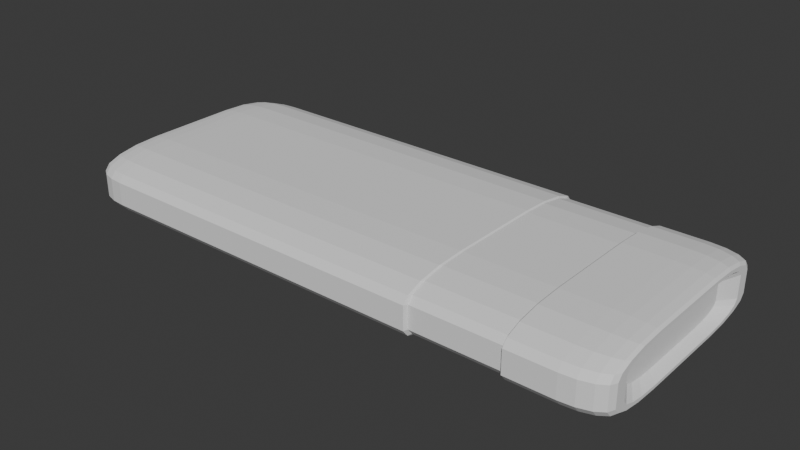 # Source: BathroomTowel.blend  (saved by Blender 4.0.36; exported with 4.5.12 LTS)
import bpy
from mathutils import Matrix  # noqa: F401  (used for matrix-valued properties, if any)

bpy.ops.wm.read_factory_settings(use_empty=True)
scene = bpy.context.scene
scene.name = 'Scene'

# ---- collections
col_collection = bpy.data.collections.new('Collection'); scene.collection.children.link(col_collection)

# ---- world
world_world = bpy.data.worlds.new('World'); scene.world = world_world
world_world.use_nodes = True; world_world.node_tree.nodes.clear()
_N = world_world.node_tree.nodes; _L = world_world.node_tree.links
n0 = _N.new('ShaderNodeOutputWorld'); n0.name = 'World Output'; n0.location = (300, 300)
n1 = _N.new('ShaderNodeBackground'); n1.name = 'Background'; n1.location = (10, 300)
n1.inputs[0].default_value = (0.05088, 0.05088, 0.05088, 1.0)
_L.new(n1.outputs[0], n0.inputs[0])
n0.is_active_output = True
world_world.color = (0.05088, 0.05088, 0.05088)
world_world.use_sun_shadow = False
world_world.sun_shadow_jitter_overblur = 0.0

# ---- meshes
me_cube_001 = bpy.data.meshes.new('Cube.001')
me_cube_001.from_pydata([(-1.0, -0.3798, -0.8269), (-1.0, -0.8269, -0.3798), (-1.0, -0.5601, -0.7911), (-1.0, -0.6986, -0.6986), (-1.0, -0.7911, -0.5601), (-1.0, -0.8269, 0.3798), (-1.0, -0.3798, 0.8269), (-1.0, -0.7911, 0.5601), (-1.0, -0.6986, 0.6986), (-1.0, -0.5601, 0.7911), (-1.0, 0.8269, -0.3798), (-1.0, 0.3798, -0.8269), (-1.0, 0.7911, -0.5601), (-1.0, 0.6986, -0.6986), (-1.0, 0.5601, -0.7911), (-1.0, 0.3798, 0.8269), (-1.0, 0.8269, 0.3798), (-1.0, 0.5601, 0.7911), (-1.0, 0.6986, 0.6986), (-1.0, 0.7911, 0.5601), (1.0, -0.7628, -0.3735), (1.0, -0.3735, -0.7628), (1.0, -0.7307, -0.5351), (1.0, -0.6524, -0.6524), (1.0, -0.5351, -0.7307), (1.0, -0.3735, 0.7628), (1.0, -0.7628, 0.3735), (1.0, -0.5351, 0.7307), (1.0, -0.6524, 0.6524), (1.0, -0.7307, 0.5351), (1.0, 0.3735, -0.7628), (1.0, 0.7628, -0.3735), (1.0, 0.5351, -0.7307), (1.0, 0.6524, -0.6524), (1.0, 0.7307, -0.5351), (1.0, 0.7628, 0.3735), (1.0, 0.3735, 0.7628), (1.0, 0.7307, 0.5351), (1.0, 0.6524, 0.6524), (1.0, 0.5351, 0.7307), (0.964, 0.425, -0.5803), (0.964, 0.2966, -0.6058), (0.964, 0.5181, -0.5181), (0.964, 0.5803, -0.425), (0.964, 0.6058, -0.2966), (0.964, 0.2966, 0.6058), (0.964, 0.425, 0.5803), (0.964, 0.5181, 0.5181), (0.964, 0.5803, 0.425), (0.964, 0.6058, 0.2966), (0.964, -0.2966, -0.6058), (0.964, -0.425, -0.5803), (0.964, -0.5181, -0.5181), (0.964, -0.5803, -0.425), (0.964, -0.6058, -0.2966), (0.964, -0.425, 0.5803), (0.964, -0.2966, 0.6058), (0.964, -0.5181, 0.5181), (0.964, -0.5803, 0.425), (0.964, -0.6058, 0.2966), (-0.9469, 0.3182, -0.6928), (-0.9469, 0.4693, -0.6628), (-0.9469, 0.5853, -0.5853), (-0.9469, 0.6628, -0.4693), (-0.9469, 0.6928, -0.3182), (-0.9469, 0.4693, 0.6628), (-0.9469, 0.3182, 0.6928), (-0.9469, 0.5853, 0.5853), (-0.9469, 0.6628, 0.4693), (-0.9469, 0.6928, 0.3182), (-0.9469, -0.4693, -0.6628), (-0.9469, -0.3182, -0.6928), (-0.9469, -0.5853, -0.5853), (-0.9469, -0.6628, -0.4693), (-0.9469, -0.6928, -0.3182), (-0.9469, -0.3182, 0.6928), (-0.9469, -0.4693, 0.6628), (-0.9469, -0.5853, 0.5853), (-0.9469, -0.6628, 0.4693), (-0.9469, -0.6928, 0.3182), (0.6949, 0.3968, -1.0), (0.6949, 0.6276, -0.9541), (0.6949, 0.8233, -0.8233), (0.6949, 0.9541, -0.6276), (0.6949, 1.0, -0.3968), (0.6949, 0.3968, 1.0), (0.6949, 0.6276, 0.9541), (0.6949, 0.8233, 0.8233), (0.6949, 0.9541, 0.6276), (0.6949, 1.0, 0.3968), (0.6949, -0.3968, -1.0), (0.6949, -0.6276, -0.9541), (0.6949, -0.8233, -0.8233), (0.6949, -0.9541, -0.6276), (0.6949, -1.0, -0.3968), (0.6949, -0.3968, 1.0), (0.6949, -0.6276, 0.9541), (0.6949, -0.8233, 0.8233), (0.6949, -0.9541, 0.6276), (0.6949, -1.0, 0.3968), (0.3666, 0.3968, -1.0), (0.3666, 0.6276, 0.9541), (0.3666, 0.8233, 0.8233), (0.3666, 0.9541, 0.6276), (0.3666, 1.0, 0.3968), (0.3666, -0.6276, -0.9541), (0.3666, -0.8233, -0.8233), (0.3666, -0.9541, -0.6276), (0.3666, -1.0, -0.3968), (0.3666, -0.3968, 1.0), (0.3666, 0.6276, -0.9541), (0.3666, 0.8233, -0.8233), (0.3666, 0.9541, -0.6276), (0.3666, 1.0, -0.3968), (0.3666, 0.3968, 1.0), (0.3666, -0.3968, -1.0), (0.3666, -0.6276, 0.9541), (0.3666, -0.8233, 0.8233), (0.3666, -0.9541, 0.6276), (0.3666, -1.0, 0.3968), (0.3666, 0.6276, -0.9541), (0.6949, 0.6276, -0.9541), (0.3666, 0.8233, -0.8233), (0.6949, 0.8233, -0.8233), (0.3666, 0.9541, -0.6276), (0.6949, 0.9541, -0.6276), (0.3666, 1.0, -0.3968), (0.6949, 1.0, -0.3968), (0.3666, 0.3968, 1.0), (0.6949, 0.3968, 1.0), (0.3666, -0.3968, -1.0), (0.6949, -0.3968, -1.0), (0.3666, -0.6276, 0.9541), (0.6949, -0.6276, 0.9541), (0.3666, -0.8233, 0.8233), (0.6949, -0.8233, 0.8233), (0.3666, -0.9541, 0.6276), (0.6949, -0.9541, 0.6276), (0.3666, -1.0, 0.3968), (0.6949, -1.0, 0.3968), (0.6949, 0.3968, -1.0), (0.6949, -0.3968, 1.0), (0.6949, -0.9541, -0.6276), (0.6949, -1.0, -0.3968), (0.6949, -0.8233, -0.8233), (0.6949, -0.6276, -0.9541), (0.6949, 0.9541, 0.6276), (0.6949, 1.0, 0.3968), (0.6949, 0.8233, 0.8233), (0.6949, 0.6276, 0.9541), (0.3666, 0.3968, -1.0), (0.3666, 0.6276, 0.9541), (0.3666, 0.8233, 0.8233), (0.3666, 0.9541, 0.6276), (0.3666, 1.0, 0.3968), (0.3666, -0.6276, -0.9541), (0.3666, -0.8233, -0.8233), (0.3666, -0.9541, -0.6276), (0.3666, -1.0, -0.3968), (0.3666, -0.3968, 1.0), (0.3719, 0.6073, -0.9232), (0.6896, 0.6073, -0.9232), (0.3719, 0.7967, -0.7967), (0.6896, 0.7967, -0.7967), (0.3719, 0.9232, -0.6073), (0.6896, 0.9232, -0.6073), (0.3719, 0.9676, -0.384), (0.6896, 0.9676, -0.384), (0.3719, 0.384, 0.9676), (0.6896, 0.384, 0.9676), (0.3719, -0.384, -0.9676), (0.6896, -0.384, -0.9676), (0.3719, -0.6073, 0.9232), (0.6896, -0.6073, 0.9232), (0.3719, -0.7967, 0.7967), (0.6896, -0.7967, 0.7967), (0.3719, -0.9232, 0.6073), (0.6896, -0.9232, 0.6073), (0.3719, -0.9676, 0.384), (0.6896, -0.9676, 0.384), (0.6896, 0.384, -0.9676), (0.6896, -0.384, 0.9676), (0.6896, -0.9232, -0.6073), (0.6896, -0.9676, -0.384), (0.6896, -0.7967, -0.7967), (0.6896, -0.6073, -0.9232), (0.6896, 0.9232, 0.6073), (0.6896, 0.9676, 0.384), (0.6896, 0.7967, 0.7967), (0.6896, 0.6073, 0.9232), (0.3719, 0.384, -0.9676), (0.3719, 0.6073, 0.9232), (0.3719, 0.7967, 0.7967), (0.3719, 0.9232, 0.6073), (0.3719, 0.9676, 0.384), (0.3719, -0.6073, -0.9232), (0.3719, -0.7967, -0.7967), (0.3719, -0.9232, -0.6073), (0.3719, -0.9676, -0.384), (0.3719, -0.384, 0.9676), (0.8626, 0.6276, -0.9541), (1.0, 0.574, -0.8247), (0.9152, 0.6236, -0.9442), (0.9598, 0.6119, -0.9162), (0.9895, 0.5946, -0.8742), (1.0, 0.3833, -0.8626), (0.8626, 0.3968, -1.0), (0.9895, 0.3885, -0.9152), (0.9598, 0.3929, -0.9598), (0.9152, 0.3958, -0.9895), (0.8626, 0.8233, -0.8233), (1.0, 0.7243, -0.7243), (0.9152, 0.8158, -0.8158), (0.9598, 0.7943, -0.7943), (0.9895, 0.7622, -0.7622), (0.8626, 0.9541, -0.6276), (1.0, 0.8247, -0.574), (0.9152, 0.9442, -0.6236), (0.9598, 0.9162, -0.6119), (0.9895, 0.8742, -0.5946), (0.8626, 1.0, -0.3968), (1.0, 0.8626, -0.3833), (0.9152, 0.9895, -0.3958), (0.9598, 0.9598, -0.3929), (0.9895, 0.9152, -0.3885), (0.8626, 0.3968, 1.0), (1.0, 0.3833, 0.8626), (0.9152, 0.3958, 0.9895), (0.9598, 0.3929, 0.9598), (0.9895, 0.3885, 0.9152), (1.0, 0.574, 0.8247), (0.8626, 0.6276, 0.9541), (0.9895, 0.5946, 0.8742), (0.9598, 0.6119, 0.9162), (0.9152, 0.6236, 0.9442), (1.0, 0.7243, 0.7243), (0.8626, 0.8233, 0.8233), (0.9895, 0.7622, 0.7622), (0.9598, 0.7943, 0.7943), (0.9152, 0.8158, 0.8158), (1.0, 0.8247, 0.574), (0.8626, 0.9541, 0.6276), (0.9895, 0.8742, 0.5946), (0.9598, 0.9162, 0.6119), (0.9152, 0.9442, 0.6236), (1.0, 0.8626, 0.3833), (0.8626, 1.0, 0.3968), (0.9895, 0.9152, 0.3885), (0.9598, 0.9598, 0.3929), (0.9152, 0.9895, 0.3958), (0.8626, -0.3968, -1.0), (1.0, -0.3833, -0.8626), (0.9152, -0.3958, -0.9895), (0.9598, -0.3929, -0.9598), (0.9895, -0.3885, -0.9152), (1.0, -0.574, -0.8247), (0.8626, -0.6276, -0.9541), (0.9895, -0.5946, -0.8742), (0.9598, -0.6119, -0.9162), (0.9152, -0.6236, -0.9442), (1.0, -0.7243, -0.7243), (0.8626, -0.8233, -0.8233), (0.9895, -0.7622, -0.7622), (0.9598, -0.7943, -0.7943), (0.9152, -0.8158, -0.8158), (1.0, -0.8247, -0.574), (0.8626, -0.9541, -0.6276), (0.9895, -0.8742, -0.5946), (0.9598, -0.9162, -0.6119), (0.9152, -0.9442, -0.6236), (1.0, -0.8626, -0.3833), (0.8626, -1.0, -0.3968), (0.9895, -0.9152, -0.3885), (0.9598, -0.9598, -0.3929), (0.9152, -0.9895, -0.3958), (0.8626, -0.6276, 0.9541), (1.0, -0.574, 0.8247), (0.9152, -0.6236, 0.9442), (0.9598, -0.6119, 0.9162), (0.9895, -0.5946, 0.8742), (1.0, -0.3833, 0.8626), (0.8626, -0.3968, 1.0), (0.9895, -0.3885, 0.9152), (0.9598, -0.3929, 0.9598), (0.9152, -0.3958, 0.9895), (0.8626, -0.8233, 0.8233), (1.0, -0.7243, 0.7243), (0.9152, -0.8158, 0.8158), (0.9598, -0.7943, 0.7943), (0.9895, -0.7622, 0.7622), (0.8626, -0.9541, 0.6276), (1.0, -0.8247, 0.574), (0.9152, -0.9442, 0.6236), (0.9598, -0.9162, 0.6119), (0.9895, -0.8742, 0.5946), (0.8626, -1.0, 0.3968), (1.0, -0.8626, 0.3833), (0.9152, -0.9895, 0.3958), (0.9598, -0.9598, 0.3929), (0.9895, -0.9152, 0.3885), (-0.8718, 0.3968, -1.0), (-1.0, 0.3842, -0.8718), (-0.9208, 0.3959, -0.9902), (-0.9624, 0.3931, -0.9624), (-0.9902, 0.389, -0.9208), (-1.0, 0.5776, -0.8333), (-0.8718, 0.6276, -0.9541), (-0.9902, 0.5968, -0.8795), (-0.9624, 0.613, -0.9187), (-0.9208, 0.6238, -0.9449), (-1.0, 0.7309, -0.7309), (-0.8718, 0.8233, -0.8233), (-0.9902, 0.7663, -0.7663), (-0.9624, 0.7963, -0.7963), (-0.9208, 0.8163, -0.8163), (-1.0, 0.8333, -0.5776), (-0.8718, 0.9541, -0.6276), (-0.9902, 0.8795, -0.5968), (-0.9624, 0.9187, -0.613), (-0.9208, 0.9449, -0.6238), (-1.0, 0.8718, -0.3842), (-0.8718, 1.0, -0.3968), (-0.9902, 0.9208, -0.389), (-0.9624, 0.9624, -0.3931), (-0.9208, 0.9902, -0.3959), (-0.8718, 0.6276, 0.9541), (-1.0, 0.5776, 0.8333), (-0.9208, 0.6238, 0.9449), (-0.9624, 0.613, 0.9187), (-0.9902, 0.5968, 0.8795), (-1.0, 0.3842, 0.8718), (-0.8718, 0.3968, 1.0), (-0.9902, 0.389, 0.9208), (-0.9624, 0.3931, 0.9624), (-0.9208, 0.3959, 0.9902), (-0.8718, 0.8233, 0.8233), (-1.0, 0.7309, 0.7309), (-0.9208, 0.8163, 0.8163), (-0.9624, 0.7963, 0.7963), (-0.9902, 0.7663, 0.7663), (-0.8718, 0.9541, 0.6276), (-1.0, 0.8333, 0.5776), (-0.9208, 0.9449, 0.6238), (-0.9624, 0.9187, 0.613), (-0.9902, 0.8795, 0.5968), (-0.8718, 1.0, 0.3968), (-1.0, 0.8718, 0.3842), (-0.9208, 0.9902, 0.3959), (-0.9624, 0.9624, 0.3931), (-0.9902, 0.9208, 0.389), (-0.8718, -0.6276, -0.9541), (-1.0, -0.5776, -0.8333), (-0.9208, -0.6238, -0.9449), (-0.9624, -0.613, -0.9187), (-0.9902, -0.5968, -0.8795), (-1.0, -0.3842, -0.8718), (-0.8718, -0.3968, -1.0), (-0.9902, -0.389, -0.9208), (-0.9624, -0.3931, -0.9624), (-0.9208, -0.3959, -0.9902), (-0.8718, -0.8233, -0.8233), (-1.0, -0.7309, -0.7309), (-0.9208, -0.8163, -0.8163), (-0.9624, -0.7963, -0.7963), (-0.9902, -0.7663, -0.7663), (-0.8718, -0.9541, -0.6276), (-1.0, -0.8333, -0.5776), (-0.9208, -0.9449, -0.6238), (-0.9624, -0.9187, -0.613), (-0.9902, -0.8795, -0.5968), (-0.8718, -1.0, -0.3968), (-1.0, -0.8718, -0.3842), (-0.9208, -0.9902, -0.3959), (-0.9624, -0.9624, -0.3931), (-0.9902, -0.9208, -0.389), (-0.8718, -0.3968, 1.0), (-1.0, -0.3842, 0.8718), (-0.9208, -0.3959, 0.9902), (-0.9624, -0.3931, 0.9624), (-0.9902, -0.389, 0.9208), (-1.0, -0.5776, 0.8333), (-0.8718, -0.6276, 0.9541), (-0.9902, -0.5968, 0.8795), (-0.9624, -0.613, 0.9187), (-0.9208, -0.6238, 0.9449), (-1.0, -0.7309, 0.7309), (-0.8718, -0.8233, 0.8233), (-0.9902, -0.7663, 0.7663), (-0.9624, -0.7963, 0.7963), (-0.9208, -0.8163, 0.8163), (-1.0, -0.8333, 0.5776), (-0.8718, -0.9541, 0.6276), (-0.9902, -0.8795, 0.5968), (-0.9624, -0.9187, 0.613), (-0.9208, -0.9449, 0.6238), (-1.0, -0.8718, 0.3842), (-0.8718, -1.0, 0.3968), (-0.9902, -0.9208, 0.389), (-0.9624, -0.9624, 0.3931), (-0.9208, -0.9902, 0.3959)], [], [(5, 1, 371, 395), (22, 23, 52, 53), (335, 102, 103, 340), (9, 6, 75, 76), (35, 31, 221, 245), (0, 11, 301, 355), (13, 12, 315, 310), (12, 10, 320, 315), (321, 345, 104, 113), (25, 36, 226, 280), (38, 37, 240, 235), (37, 35, 245, 240), (90, 250, 256, 91), (21, 24, 255, 251), (23, 22, 265, 260), (22, 20, 270, 265), (271, 295, 99, 94), (6, 9, 380, 376), (8, 7, 390, 385), (7, 5, 395, 390), (210, 82, 83, 215), (30, 21, 251, 205), (32, 30, 205, 201), (215, 83, 84, 220), (84, 89, 246, 220), (39, 38, 235, 230), (86, 231, 236, 87), (87, 236, 241, 88), (88, 241, 246, 89), (24, 23, 260, 255), (91, 256, 261, 92), (92, 261, 266, 93), (93, 266, 271, 94), (285, 97, 98, 290), (27, 25, 280, 276), (290, 98, 99, 295), (80, 206, 250, 90), (281, 95, 96, 275), (36, 39, 230, 226), (225, 85, 95, 281), (41, 40, 42, 43, 44, 49, 48, 47, 46, 45, 56, 55, 57, 58, 59, 54, 53, 52, 51, 50), (34, 31, 44, 43), (36, 25, 56, 45), (20, 22, 53, 54), (39, 36, 45, 46), (31, 35, 49, 44), (25, 27, 55, 56), (38, 39, 46, 47), (27, 28, 57, 55), (37, 38, 47, 48), (28, 29, 58, 57), (35, 37, 48, 49), (30, 32, 40, 41), (29, 26, 59, 58), (24, 21, 50, 51), (32, 33, 42, 40), (21, 30, 41, 50), (23, 24, 51, 52), (33, 34, 43, 42), (26, 20, 54, 59), (14, 13, 310, 305), (110, 306, 311, 111), (111, 311, 316, 112), (112, 316, 321, 113), (15, 6, 376, 330), (17, 15, 330, 326), (340, 103, 104, 345), (356, 115, 105, 350), (360, 106, 107, 365), (2, 0, 355, 351), (365, 107, 108, 370), (108, 119, 396, 370), (9, 8, 385, 380), (116, 381, 386, 117), (117, 386, 391, 118), (118, 391, 396, 119), (11, 14, 305, 301), (109, 375, 381, 116), (114, 331, 375, 109), (331, 114, 101, 325), (71, 70, 72, 73, 74, 79, 78, 77, 76, 75, 66, 65, 67, 68, 69, 64, 63, 62, 61, 60), (17, 18, 67, 65), (8, 9, 76, 77), (18, 19, 68, 67), (7, 8, 77, 78), (19, 16, 69, 68), (14, 11, 60, 61), (5, 7, 78, 79), (0, 2, 70, 71), (13, 14, 61, 62), (11, 0, 71, 60), (2, 3, 72, 70), (12, 13, 62, 63), (1, 5, 79, 74), (3, 4, 73, 72), (10, 12, 63, 64), (6, 15, 66, 75), (4, 1, 74, 73), (15, 17, 65, 66), (16, 10, 64, 69), (97, 96, 133, 135), (26, 29, 291, 296), (29, 28, 286, 291), (28, 27, 276, 286), (275, 96, 97, 285), (103, 102, 152, 153), (81, 80, 140, 121), (110, 111, 122, 120), (98, 97, 135, 137), (102, 101, 151, 152), (82, 81, 121, 123), (111, 112, 124, 122), (99, 98, 137, 139), (31, 34, 216, 221), (34, 33, 211, 216), (33, 32, 201, 211), (200, 81, 82, 210), (101, 114, 128, 151), (85, 225, 231, 86), (20, 26, 296, 270), (10, 16, 346, 320), (325, 101, 102, 335), (18, 17, 326, 336), (19, 18, 336, 341), (16, 19, 341, 346), (350, 105, 106, 360), (3, 2, 351, 361), (4, 3, 361, 366), (1, 4, 366, 371), (100, 300, 306, 110), (83, 82, 123, 125), (112, 113, 126, 124), (80, 90, 131, 140), (113, 104, 154, 126), (84, 83, 125, 127), (109, 116, 132, 159), (85, 86, 149, 129), (116, 117, 134, 132), (86, 87, 148, 149), (117, 118, 136, 134), (122, 124, 164, 162), (141, 129, 169, 181), (151, 128, 168, 191), (133, 141, 181, 173), (124, 126, 166, 164), (147, 127, 167, 187), (126, 154, 194, 166), (135, 133, 173, 175), (159, 132, 172, 199), (121, 140, 180, 161), (137, 135, 175, 177), (132, 134, 174, 172), (123, 121, 161, 163), (139, 137, 177, 179), (134, 136, 176, 174), (125, 123, 163, 165), (140, 131, 171, 180), (136, 138, 178, 176), (127, 125, 165, 167), (130, 150, 190, 170), (100, 110, 120, 150), (89, 84, 127, 147), (104, 103, 153, 154), (96, 95, 141, 133), (114, 109, 159, 128), (95, 85, 129, 141), (105, 115, 130, 155), (93, 94, 143, 142), (119, 108, 158, 138), (94, 99, 139, 143), (106, 105, 155, 156), (92, 93, 142, 144), (107, 106, 156, 157), (91, 92, 144, 145), (108, 107, 157, 158), (90, 91, 145, 131), (115, 100, 150, 130), (88, 89, 147, 146), (118, 119, 138, 136), (87, 88, 146, 148), (190, 180, 171, 170), (197, 182, 183, 198), (196, 184, 182, 197), (195, 185, 184, 196), (170, 171, 185, 195), (193, 186, 187, 194), (192, 188, 186, 193), (191, 189, 188, 192), (168, 169, 189, 191), (166, 194, 187, 167), (177, 176, 178, 179), (175, 174, 176, 177), (173, 172, 174, 175), (181, 199, 172, 173), (165, 164, 166, 167), (163, 162, 164, 165), (161, 160, 162, 163), (180, 190, 160, 161), (169, 168, 199, 181), (183, 179, 178, 198), (142, 143, 183, 182), (152, 151, 191, 192), (143, 139, 179, 183), (120, 122, 162, 160), (144, 142, 182, 184), (153, 152, 192, 193), (150, 120, 160, 190), (145, 144, 184, 185), (154, 153, 193, 194), (128, 159, 199, 168), (131, 145, 185, 171), (155, 130, 170, 195), (138, 158, 198, 178), (146, 147, 187, 186), (156, 155, 195, 196), (148, 146, 186, 188), (157, 156, 196, 197), (149, 148, 188, 189), (158, 157, 197, 198), (129, 149, 189, 169), (201, 205, 207, 204), (204, 207, 208, 203), (203, 208, 209, 202), (202, 209, 206, 200), (211, 201, 204, 214), (214, 204, 203, 213), (213, 203, 202, 212), (212, 202, 200, 210), (216, 211, 214, 219), (219, 214, 213, 218), (218, 213, 212, 217), (217, 212, 210, 215), (221, 216, 219, 224), (224, 219, 218, 223), (223, 218, 217, 222), (222, 217, 215, 220), (226, 230, 232, 229), (229, 232, 233, 228), (228, 233, 234, 227), (227, 234, 231, 225), (230, 235, 237, 232), (232, 237, 238, 233), (233, 238, 239, 234), (234, 239, 236, 231), (235, 240, 242, 237), (237, 242, 243, 238), (238, 243, 244, 239), (239, 244, 241, 236), (240, 245, 247, 242), (242, 247, 248, 243), (243, 248, 249, 244), (244, 249, 246, 241), (251, 255, 257, 254), (254, 257, 258, 253), (253, 258, 259, 252), (252, 259, 256, 250), (255, 260, 262, 257), (257, 262, 263, 258), (258, 263, 264, 259), (259, 264, 261, 256), (260, 265, 267, 262), (262, 267, 268, 263), (263, 268, 269, 264), (264, 269, 266, 261), (265, 270, 272, 267), (267, 272, 273, 268), (268, 273, 274, 269), (269, 274, 271, 266), (276, 280, 282, 279), (279, 282, 283, 278), (278, 283, 284, 277), (277, 284, 281, 275), (286, 276, 279, 289), (289, 279, 278, 288), (288, 278, 277, 287), (287, 277, 275, 285), (291, 286, 289, 294), (294, 289, 288, 293), (293, 288, 287, 292), (292, 287, 285, 290), (296, 291, 294, 299), (299, 294, 293, 298), (298, 293, 292, 297), (297, 292, 290, 295), (205, 251, 254, 207), (207, 254, 253, 208), (208, 253, 252, 209), (209, 252, 250, 206), (270, 296, 299, 272), (272, 299, 298, 273), (273, 298, 297, 274), (274, 297, 295, 271), (280, 226, 229, 282), (282, 229, 228, 283), (283, 228, 227, 284), (284, 227, 225, 281), (245, 221, 224, 247), (247, 224, 223, 248), (248, 223, 222, 249), (249, 222, 220, 246), (206, 80, 81, 200), (301, 305, 307, 304), (304, 307, 308, 303), (303, 308, 309, 302), (302, 309, 306, 300), (305, 310, 312, 307), (307, 312, 313, 308), (308, 313, 314, 309), (309, 314, 311, 306), (310, 315, 317, 312), (312, 317, 318, 313), (313, 318, 319, 314), (314, 319, 316, 311), (315, 320, 322, 317), (317, 322, 323, 318), (318, 323, 324, 319), (319, 324, 321, 316), (326, 330, 332, 329), (329, 332, 333, 328), (328, 333, 334, 327), (327, 334, 331, 325), (336, 326, 329, 339), (339, 329, 328, 338), (338, 328, 327, 337), (337, 327, 325, 335), (341, 336, 339, 344), (344, 339, 338, 343), (343, 338, 337, 342), (342, 337, 335, 340), (346, 341, 344, 349), (349, 344, 343, 348), (348, 343, 342, 347), (347, 342, 340, 345), (351, 355, 357, 354), (354, 357, 358, 353), (353, 358, 359, 352), (352, 359, 356, 350), (361, 351, 354, 364), (364, 354, 353, 363), (363, 353, 352, 362), (362, 352, 350, 360), (366, 361, 364, 369), (369, 364, 363, 368), (368, 363, 362, 367), (367, 362, 360, 365), (371, 366, 369, 374), (374, 369, 368, 373), (373, 368, 367, 372), (372, 367, 365, 370), (376, 380, 382, 379), (379, 382, 383, 378), (378, 383, 384, 377), (377, 384, 381, 375), (380, 385, 387, 382), (382, 387, 388, 383), (383, 388, 389, 384), (384, 389, 386, 381), (385, 390, 392, 387), (387, 392, 393, 388), (388, 393, 394, 389), (389, 394, 391, 386), (390, 395, 397, 392), (392, 397, 398, 393), (393, 398, 399, 394), (394, 399, 396, 391), (355, 301, 304, 357), (357, 304, 303, 358), (358, 303, 302, 359), (359, 302, 300, 356), (370, 396, 399, 372), (372, 399, 398, 373), (373, 398, 397, 374), (374, 397, 395, 371), (375, 331, 334, 377), (377, 334, 333, 378), (378, 333, 332, 379), (379, 332, 330, 376), (345, 321, 324, 347), (347, 324, 323, 348), (348, 323, 322, 349), (349, 322, 320, 346), (300, 100, 115, 356)])
_uv = me_cube_001.uv_layers.new(name='UVMap')
_uv.uv.foreach_set('vector', [0.5475, 0.02163, 0.4525, 0.02163, 0.452, 0.01603, 0.548, 0.01603, 0.4331, 0.7163, 0.4185, 0.7065, 0.4185, 0.7065, 0.4331, 0.7163, 0.625, 0.266, 0.625, 0.4208, 0.5785, 0.4208, 0.5785, 0.266, 0.5989, 0.05498, 0.6034, 0.07753, 0.6034, 0.07753, 0.5989, 0.05498, 0.5467, 0.5296, 0.4533, 0.5296, 0.4521, 0.5172, 0.5479, 0.5172, 0.3966, 0.07753, 0.3966, 0.1725, 0.391, 0.173, 0.391, 0.07698, 0.4127, 0.2123, 0.43, 0.2239, 0.4278, 0.2292, 0.4086, 0.2164, 0.43, 0.2239, 0.4525, 0.2284, 0.452, 0.234, 0.4278, 0.2292, 0.4504, 0.266, 0.5496, 0.266, 0.5496, 0.4208, 0.4504, 0.4208, 0.5954, 0.6717, 0.5954, 0.5783, 0.6078, 0.5771, 0.6078, 0.6729, 0.5815, 0.5435, 0.5669, 0.5337, 0.5718, 0.5219, 0.5905, 0.5345, 0.5669, 0.5337, 0.5467, 0.5296, 0.5479, 0.5172, 0.5718, 0.5219, 0.3369, 0.6746, 0.3578, 0.6746, 0.3578, 0.7035, 0.3369, 0.7035, 0.4046, 0.6717, 0.4087, 0.6919, 0.3969, 0.6968, 0.3922, 0.6729, 0.4185, 0.7065, 0.4331, 0.7163, 0.4282, 0.7281, 0.4095, 0.7155, 0.4331, 0.7163, 0.4533, 0.7204, 0.4521, 0.7328, 0.4282, 0.7281, 0.4504, 0.7672, 0.5496, 0.7672, 0.5496, 0.7881, 0.4504, 0.7881, 0.6034, 0.07753, 0.5989, 0.05498, 0.6042, 0.0528, 0.609, 0.07698, 0.5873, 0.03768, 0.57, 0.02612, 0.5722, 0.02084, 0.5914, 0.03364, 0.57, 0.02612, 0.5475, 0.02163, 0.548, 0.01603, 0.5722, 0.02084, 0.375, 0.4828, 0.375, 0.4619, 0.4215, 0.4619, 0.4215, 0.4828, 0.4046, 0.5783, 0.4046, 0.6717, 0.3922, 0.6729, 0.3922, 0.5771, 0.4087, 0.5581, 0.4046, 0.5783, 0.3922, 0.5771, 0.3969, 0.5532, 0.4215, 0.4828, 0.4215, 0.4619, 0.4504, 0.4619, 0.4504, 0.4828, 0.4504, 0.4619, 0.5496, 0.4619, 0.5496, 0.4828, 0.4504, 0.4828, 0.5913, 0.5581, 0.5815, 0.5435, 0.5905, 0.5345, 0.6031, 0.5532, 0.6631, 0.5465, 0.6422, 0.5465, 0.6422, 0.5, 0.6631, 0.5, 0.625, 0.4619, 0.625, 0.4828, 0.5785, 0.4828, 0.5785, 0.4619, 0.5785, 0.4619, 0.5785, 0.4828, 0.5496, 0.4828, 0.5496, 0.4619, 0.4087, 0.6919, 0.4185, 0.7065, 0.4095, 0.7155, 0.3969, 0.6968, 0.3369, 0.7035, 0.3578, 0.7035, 0.3578, 0.75, 0.3369, 0.75, 0.375, 0.7881, 0.375, 0.7672, 0.4215, 0.7672, 0.4215, 0.7881, 0.4215, 0.7881, 0.4215, 0.7672, 0.4504, 0.7672, 0.4504, 0.7881, 0.625, 0.7672, 0.625, 0.7881, 0.5785, 0.7881, 0.5785, 0.7672, 0.5913, 0.6919, 0.5954, 0.6717, 0.6078, 0.6729, 0.6031, 0.6968, 0.5785, 0.7672, 0.5785, 0.7881, 0.5496, 0.7881, 0.5496, 0.7672, 0.3369, 0.5754, 0.3578, 0.5754, 0.3578, 0.6746, 0.3369, 0.6746, 0.6422, 0.6746, 0.6631, 0.6746, 0.6631, 0.7035, 0.6422, 0.7035, 0.5954, 0.5783, 0.5913, 0.5581, 0.6031, 0.5532, 0.6078, 0.5771, 0.6422, 0.5754, 0.6631, 0.5754, 0.6631, 0.6746, 0.6422, 0.6746, 0.4046, 0.5783, 0.4087, 0.5581, 0.4185, 0.5435, 0.4331, 0.5337, 0.4533, 0.5296, 0.5467, 0.5296, 0.5669, 0.5337, 0.5815, 0.5435, 0.5913, 0.5581, 0.5954, 0.5783, 0.5954, 0.6717, 0.5913, 0.6919, 0.5815, 0.7065, 0.5669, 0.7163, 0.5467, 0.7204, 0.4533, 0.7204, 0.4331, 0.7163, 0.4185, 0.7065, 0.4087, 0.6919, 0.4046, 0.6717, 0.4331, 0.5337, 0.4533, 0.5296, 0.4533, 0.5296, 0.4331, 0.5337, 0.5954, 0.5783, 0.5954, 0.6717, 0.5954, 0.6717, 0.5954, 0.5783, 0.4533, 0.7204, 0.4331, 0.7163, 0.4331, 0.7163, 0.4533, 0.7204, 0.5913, 0.5581, 0.5954, 0.5783, 0.5954, 0.5783, 0.5913, 0.5581, 0.4533, 0.5296, 0.5467, 0.5296, 0.5467, 0.5296, 0.4533, 0.5296, 0.5954, 0.6717, 0.5913, 0.6919, 0.5913, 0.6919, 0.5954, 0.6717, 0.5815, 0.5435, 0.5913, 0.5581, 0.5913, 0.5581, 0.5815, 0.5435, 0.5913, 0.6919, 0.5815, 0.7065, 0.5815, 0.7065, 0.5913, 0.6919, 0.5669, 0.5337, 0.5815, 0.5435, 0.5815, 0.5435, 0.5669, 0.5337, 0.5815, 0.7065, 0.5669, 0.7163, 0.5669, 0.7163, 0.5815, 0.7065, 0.5467, 0.5296, 0.5669, 0.5337, 0.5669, 0.5337, 0.5467, 0.5296, 0.4046, 0.5783, 0.4087, 0.5581, 0.4087, 0.5581, 0.4046, 0.5783, 0.5669, 0.7163, 0.5467, 0.7204, 0.5467, 0.7204, 0.5669, 0.7163, 0.4087, 0.6919, 0.4046, 0.6717, 0.4046, 0.6717, 0.4087, 0.6919, 0.4087, 0.5581, 0.4185, 0.5435, 0.4185, 0.5435, 0.4087, 0.5581, 0.4046, 0.6717, 0.4046, 0.5783, 0.4046, 0.5783, 0.4046, 0.6717, 0.4185, 0.7065, 0.4087, 0.6919, 0.4087, 0.6919, 0.4185, 0.7065, 0.4185, 0.5435, 0.4331, 0.5337, 0.4331, 0.5337, 0.4185, 0.5435, 0.5467, 0.7204, 0.4533, 0.7204, 0.4533, 0.7204, 0.5467, 0.7204, 0.4011, 0.195, 0.4127, 0.2123, 0.4086, 0.2164, 0.3958, 0.1972, 0.2958, 0.5465, 0.141, 0.5465, 0.141, 0.5, 0.2958, 0.5, 0.375, 0.4208, 0.375, 0.266, 0.4215, 0.266, 0.4215, 0.4208, 0.4215, 0.4208, 0.4215, 0.266, 0.4504, 0.266, 0.4504, 0.4208, 0.6034, 0.1725, 0.6034, 0.07753, 0.609, 0.07698, 0.609, 0.173, 0.5989, 0.195, 0.6034, 0.1725, 0.609, 0.173, 0.6042, 0.1972, 0.5785, 0.266, 0.5785, 0.4208, 0.5496, 0.4208, 0.5496, 0.266, 0.141, 0.6746, 0.2958, 0.6746, 0.2958, 0.7035, 0.141, 0.7035, 0.375, 0.984, 0.375, 0.8292, 0.4215, 0.8292, 0.4215, 0.984, 0.4011, 0.05498, 0.3966, 0.07753, 0.391, 0.07698, 0.3958, 0.0528, 0.4215, 0.984, 0.4215, 0.8292, 0.4504, 0.8292, 0.4504, 0.984, 0.4504, 0.8292, 0.5496, 0.8292, 0.5496, 0.984, 0.4504, 0.984, 0.5989, 0.05498, 0.5873, 0.03768, 0.5914, 0.03364, 0.6042, 0.0528, 0.7042, 0.7035, 0.859, 0.7035, 0.859, 0.75, 0.7042, 0.75, 0.625, 0.8292, 0.625, 0.984, 0.5785, 0.984, 0.5785, 0.8292, 0.5785, 0.8292, 0.5785, 0.984, 0.5496, 0.984, 0.5496, 0.8292, 0.3966, 0.1725, 0.4011, 0.195, 0.3958, 0.1972, 0.391, 0.173, 0.7042, 0.6746, 0.859, 0.6746, 0.859, 0.7035, 0.7042, 0.7035, 0.7042, 0.5754, 0.859, 0.5754, 0.859, 0.6746, 0.7042, 0.6746, 0.859, 0.5754, 0.7042, 0.5754, 0.7042, 0.5465, 0.859, 0.5465, 0.3966, 0.07753, 0.4011, 0.05498, 0.4127, 0.03768, 0.43, 0.02612, 0.4525, 0.02163, 0.5475, 0.02163, 0.57, 0.02612, 0.5873, 0.03768, 0.5989, 0.05498, 0.6034, 0.07753, 0.6034, 0.1725, 0.5989, 0.195, 0.5873, 0.2123, 0.57, 0.2239, 0.5475, 0.2284, 0.4525, 0.2284, 0.43, 0.2239, 0.4127, 0.2123, 0.4011, 0.195, 0.3966, 0.1725, 0.5989, 0.195, 0.5873, 0.2123, 0.5873, 0.2123, 0.5989, 0.195, 0.5873, 0.03768, 0.5989, 0.05498, 0.5989, 0.05498, 0.5873, 0.03768, 0.5873, 0.2123, 0.57, 0.2239, 0.57, 0.2239, 0.5873, 0.2123, 0.57, 0.02612, 0.5873, 0.03768, 0.5873, 0.03768, 0.57, 0.02612, 0.57, 0.2239, 0.5475, 0.2284, 0.5475, 0.2284, 0.57, 0.2239, 0.4011, 0.195, 0.3966, 0.1725, 0.3966, 0.1725, 0.4011, 0.195, 0.5475, 0.02163, 0.57, 0.02612, 0.57, 0.02612, 0.5475, 0.02163, 0.3966, 0.07753, 0.4011, 0.05498, 0.4011, 0.05498, 0.3966, 0.07753, 0.4127, 0.2123, 0.4011, 0.195, 0.4011, 0.195, 0.4127, 0.2123, 0.3966, 0.1725, 0.3966, 0.07753, 0.3966, 0.07753, 0.3966, 0.1725, 0.4011, 0.05498, 0.4127, 0.03768, 0.4127, 0.03768, 0.4011, 0.05498, 0.43, 0.2239, 0.4127, 0.2123, 0.4127, 0.2123, 0.43, 0.2239, 0.4525, 0.02163, 0.5475, 0.02163, 0.5475, 0.02163, 0.4525, 0.02163, 0.4127, 0.03768, 0.43, 0.02612, 0.43, 0.02612, 0.4127, 0.03768, 0.4525, 0.2284, 0.43, 0.2239, 0.43, 0.2239, 0.4525, 0.2284, 0.6034, 0.07753, 0.6034, 0.1725, 0.6034, 0.1725, 0.6034, 0.07753, 0.43, 0.02612, 0.4525, 0.02163, 0.4525, 0.02163, 0.43, 0.02612, 0.6034, 0.1725, 0.5989, 0.195, 0.5989, 0.195, 0.6034, 0.1725, 0.5475, 0.2284, 0.4525, 0.2284, 0.4525, 0.2284, 0.5475, 0.2284, 0.6631, 0.75, 0.6631, 0.7035, 0.6631, 0.7035, 0.6631, 0.75, 0.5467, 0.7204, 0.5669, 0.7163, 0.5718, 0.7281, 0.5479, 0.7328, 0.5669, 0.7163, 0.5815, 0.7065, 0.5905, 0.7155, 0.5718, 0.7281, 0.5815, 0.7065, 0.5913, 0.6919, 0.6031, 0.6968, 0.5905, 0.7155, 0.6422, 0.7035, 0.6631, 0.7035, 0.6631, 0.75, 0.6422, 0.75, 0.5785, 0.4208, 0.625, 0.4208, 0.625, 0.4208, 0.5785, 0.4208, 0.3369, 0.5465, 0.3369, 0.5754, 0.3369, 0.5754, 0.3369, 0.5465, 0.2958, 0.5465, 0.2958, 0.5, 0.2958, 0.5, 0.2958, 0.5465, 0.5785, 0.7881, 0.625, 0.7881, 0.625, 0.7881, 0.5785, 0.7881, 0.7042, 0.5, 0.7042, 0.5465, 0.7042, 0.5465, 0.7042, 0.5, 0.3369, 0.5, 0.3369, 0.5465, 0.3369, 0.5465, 0.3369, 0.5, 0.375, 0.4208, 0.4215, 0.4208, 0.4215, 0.4208, 0.375, 0.4208, 0.5496, 0.7881, 0.5785, 0.7881, 0.5785, 0.7881, 0.5496, 0.7881, 0.4533, 0.5296, 0.4331, 0.5337, 0.4282, 0.5219, 0.4521, 0.5172, 0.4331, 0.5337, 0.4185, 0.5435, 0.4095, 0.5345, 0.4282, 0.5219, 0.4185, 0.5435, 0.4087, 0.5581, 0.3969, 0.5532, 0.4095, 0.5345, 0.3578, 0.5465, 0.3369, 0.5465, 0.3369, 0.5, 0.3578, 0.5, 0.7042, 0.5465, 0.7042, 0.5754, 0.7042, 0.5754, 0.7042, 0.5465, 0.6631, 0.5754, 0.6422, 0.5754, 0.6422, 0.5465, 0.6631, 0.5465, 0.4533, 0.7204, 0.5467, 0.7204, 0.5479, 0.7328, 0.4521, 0.7328, 0.4525, 0.2284, 0.5475, 0.2284, 0.548, 0.234, 0.452, 0.234, 0.859, 0.5465, 0.7042, 0.5465, 0.7042, 0.5, 0.859, 0.5, 0.5873, 0.2123, 0.5989, 0.195, 0.6042, 0.1972, 0.5914, 0.2164, 0.57, 0.2239, 0.5873, 0.2123, 0.5914, 0.2164, 0.5722, 0.2292, 0.5475, 0.2284, 0.57, 0.2239, 0.5722, 0.2292, 0.548, 0.234, 0.141, 0.7035, 0.2958, 0.7035, 0.2958, 0.75, 0.141, 0.75, 0.4127, 0.03768, 0.4011, 0.05498, 0.3958, 0.0528, 0.4086, 0.03364, 0.43, 0.02612, 0.4127, 0.03768, 0.4086, 0.03364, 0.4278, 0.02084, 0.4525, 0.02163, 0.43, 0.02612, 0.4278, 0.02084, 0.452, 0.01603, 0.2958, 0.5754, 0.141, 0.5754, 0.141, 0.5465, 0.2958, 0.5465, 0.4215, 0.4619, 0.375, 0.4619, 0.375, 0.4619, 0.4215, 0.4619, 0.4215, 0.4208, 0.4504, 0.4208, 0.4504, 0.4208, 0.4215, 0.4208, 0.3369, 0.5754, 0.3369, 0.6746, 0.3369, 0.6746, 0.3369, 0.5754, 0.4504, 0.4208, 0.5496, 0.4208, 0.5496, 0.4208, 0.4504, 0.4208, 0.4504, 0.4619, 0.4215, 0.4619, 0.4215, 0.4619, 0.4504, 0.4619, 0.7042, 0.6746, 0.7042, 0.7035, 0.7042, 0.7035, 0.7042, 0.6746, 0.6631, 0.5754, 0.6631, 0.5465, 0.6631, 0.5465, 0.6631, 0.5754, 0.7042, 0.7035, 0.7042, 0.75, 0.7042, 0.75, 0.7042, 0.7035, 0.6631, 0.5465, 0.6631, 0.5, 0.6631, 0.5, 0.6631, 0.5465, 0.625, 0.8292, 0.5785, 0.8292, 0.5785, 0.8292, 0.625, 0.8292, 0.375, 0.4208, 0.4215, 0.4208, 0.4215, 0.4208, 0.375, 0.4208, 0.6631, 0.6746, 0.6631, 0.5754, 0.6631, 0.5754, 0.6631, 0.6746, 0.7042, 0.5465, 0.7042, 0.5754, 0.7042, 0.5754, 0.7042, 0.5465, 0.6631, 0.7035, 0.6631, 0.6746, 0.6631, 0.6746, 0.6631, 0.7035, 0.4215, 0.4208, 0.4504, 0.4208, 0.4504, 0.4208, 0.4215, 0.4208, 0.5496, 0.4619, 0.4504, 0.4619, 0.4504, 0.4619, 0.5496, 0.4619, 0.4504, 0.4208, 0.5496, 0.4208, 0.5496, 0.4208, 0.4504, 0.4208, 0.6631, 0.75, 0.6631, 0.7035, 0.6631, 0.7035, 0.6631, 0.75, 0.7042, 0.6746, 0.7042, 0.7035, 0.7042, 0.7035, 0.7042, 0.6746, 0.3369, 0.5465, 0.3369, 0.5754, 0.3369, 0.5754, 0.3369, 0.5465, 0.5785, 0.7881, 0.625, 0.7881, 0.625, 0.7881, 0.5785, 0.7881, 0.7042, 0.7035, 0.7042, 0.75, 0.7042, 0.75, 0.7042, 0.7035, 0.3369, 0.5, 0.3369, 0.5465, 0.3369, 0.5465, 0.3369, 0.5, 0.5496, 0.7881, 0.5785, 0.7881, 0.5785, 0.7881, 0.5496, 0.7881, 0.625, 0.8292, 0.5785, 0.8292, 0.5785, 0.8292, 0.625, 0.8292, 0.4215, 0.4619, 0.375, 0.4619, 0.375, 0.4619, 0.4215, 0.4619, 0.3369, 0.5754, 0.3369, 0.6746, 0.3369, 0.6746, 0.3369, 0.5754, 0.5785, 0.8292, 0.5496, 0.8292, 0.5496, 0.8292, 0.5785, 0.8292, 0.4504, 0.4619, 0.4215, 0.4619, 0.4215, 0.4619, 0.4504, 0.4619, 0.2958, 0.6746, 0.2958, 0.5754, 0.2958, 0.5754, 0.2958, 0.6746, 0.2958, 0.5754, 0.2958, 0.5465, 0.2958, 0.5465, 0.2958, 0.5754, 0.5496, 0.4619, 0.4504, 0.4619, 0.4504, 0.4619, 0.5496, 0.4619, 0.5496, 0.4208, 0.5785, 0.4208, 0.5785, 0.4208, 0.5496, 0.4208, 0.6631, 0.7035, 0.6631, 0.6746, 0.6631, 0.6746, 0.6631, 0.7035, 0.7042, 0.5754, 0.7042, 0.6746, 0.7042, 0.6746, 0.7042, 0.5754, 0.6631, 0.6746, 0.6631, 0.5754, 0.6631, 0.5754, 0.6631, 0.6746, 0.2958, 0.7035, 0.2958, 0.6746, 0.2958, 0.6746, 0.2958, 0.7035, 0.4215, 0.7881, 0.4504, 0.7881, 0.4504, 0.7881, 0.4215, 0.7881, 0.5496, 0.8292, 0.4504, 0.8292, 0.4504, 0.8292, 0.5496, 0.8292, 0.4504, 0.7881, 0.5496, 0.7881, 0.5496, 0.7881, 0.4504, 0.7881, 0.2958, 0.75, 0.2958, 0.7035, 0.2958, 0.7035, 0.2958, 0.75, 0.375, 0.7881, 0.4215, 0.7881, 0.4215, 0.7881, 0.375, 0.7881, 0.4215, 0.8292, 0.375, 0.8292, 0.375, 0.8292, 0.4215, 0.8292, 0.3369, 0.7035, 0.3369, 0.75, 0.3369, 0.75, 0.3369, 0.7035, 0.4504, 0.8292, 0.4215, 0.8292, 0.4215, 0.8292, 0.4504, 0.8292, 0.3369, 0.6746, 0.3369, 0.7035, 0.3369, 0.7035, 0.3369, 0.6746, 0.2958, 0.6746, 0.2958, 0.5754, 0.2958, 0.5754, 0.2958, 0.6746, 0.5785, 0.4619, 0.5496, 0.4619, 0.5496, 0.4619, 0.5785, 0.4619, 0.5785, 0.8292, 0.5496, 0.8292, 0.5496, 0.8292, 0.5785, 0.8292, 0.625, 0.4619, 0.5785, 0.4619, 0.5785, 0.4619, 0.625, 0.4619, 0.2958, 0.5754, 0.3369, 0.5754, 0.3369, 0.6746, 0.2958, 0.6746, 0.4215, 0.8292, 0.4215, 0.7881, 0.4504, 0.7881, 0.4504, 0.8292, 0.375, 0.8292, 0.375, 0.7881, 0.4215, 0.7881, 0.4215, 0.8292, 0.2958, 0.7035, 0.3369, 0.7035, 0.3369, 0.75, 0.2958, 0.75, 0.2958, 0.6746, 0.3369, 0.6746, 0.3369, 0.7035, 0.2958, 0.7035, 0.5785, 0.4208, 0.5785, 0.4619, 0.5496, 0.4619, 0.5496, 0.4208, 0.625, 0.4208, 0.625, 0.4619, 0.5785, 0.4619, 0.5785, 0.4208, 0.7042, 0.5465, 0.6631, 0.5465, 0.6631, 0.5, 0.7042, 0.5, 0.7042, 0.5754, 0.6631, 0.5754, 0.6631, 0.5465, 0.7042, 0.5465, 0.4504, 0.4208, 0.5496, 0.4208, 0.5496, 0.4619, 0.4504, 0.4619, 0.5785, 0.7881, 0.5785, 0.8292, 0.5496, 0.8292, 0.5496, 0.7881, 0.625, 0.7881, 0.625, 0.8292, 0.5785, 0.8292, 0.5785, 0.7881, 0.6631, 0.7035, 0.7042, 0.7035, 0.7042, 0.75, 0.6631, 0.75, 0.6631, 0.6746, 0.7042, 0.6746, 0.7042, 0.7035, 0.6631, 0.7035, 0.4215, 0.4619, 0.4215, 0.4208, 0.4504, 0.4208, 0.4504, 0.4619, 0.375, 0.4619, 0.375, 0.4208, 0.4215, 0.4208, 0.4215, 0.4619, 0.3369, 0.5465, 0.2958, 0.5465, 0.2958, 0.5, 0.3369, 0.5, 0.3369, 0.5754, 0.2958, 0.5754, 0.2958, 0.5465, 0.3369, 0.5465, 0.6631, 0.5754, 0.7042, 0.5754, 0.7042, 0.6746, 0.6631, 0.6746, 0.4504, 0.7881, 0.5496, 0.7881, 0.5496, 0.8292, 0.4504, 0.8292, 0.4215, 0.7881, 0.4504, 0.7881, 0.4504, 0.7881, 0.4215, 0.7881, 0.7042, 0.5, 0.7042, 0.5465, 0.7042, 0.5465, 0.7042, 0.5, 0.4504, 0.7881, 0.5496, 0.7881, 0.5496, 0.7881, 0.4504, 0.7881, 0.2958, 0.5465, 0.2958, 0.5, 0.2958, 0.5, 0.2958, 0.5465, 0.375, 0.7881, 0.4215, 0.7881, 0.4215, 0.7881, 0.375, 0.7881, 0.5785, 0.4208, 0.625, 0.4208, 0.625, 0.4208, 0.5785, 0.4208, 0.2958, 0.5754, 0.2958, 0.5465, 0.2958, 0.5465, 0.2958, 0.5754, 0.3369, 0.7035, 0.3369, 0.75, 0.3369, 0.75, 0.3369, 0.7035, 0.5496, 0.4208, 0.5785, 0.4208, 0.5785, 0.4208, 0.5496, 0.4208, 0.7042, 0.5754, 0.7042, 0.6746, 0.7042, 0.6746, 0.7042, 0.5754, 0.3369, 0.6746, 0.3369, 0.7035, 0.3369, 0.7035, 0.3369, 0.6746, 0.2958, 0.7035, 0.2958, 0.6746, 0.2958, 0.6746, 0.2958, 0.7035, 0.5496, 0.8292, 0.4504, 0.8292, 0.4504, 0.8292, 0.5496, 0.8292, 0.5785, 0.4619, 0.5496, 0.4619, 0.5496, 0.4619, 0.5785, 0.4619, 0.2958, 0.75, 0.2958, 0.7035, 0.2958, 0.7035, 0.2958, 0.75, 0.625, 0.4619, 0.5785, 0.4619, 0.5785, 0.4619, 0.625, 0.4619, 0.4215, 0.8292, 0.375, 0.8292, 0.375, 0.8292, 0.4215, 0.8292, 0.6631, 0.5465, 0.6631, 0.5, 0.6631, 0.5, 0.6631, 0.5465, 0.4504, 0.8292, 0.4215, 0.8292, 0.4215, 0.8292, 0.4504, 0.8292, 0.6631, 0.5754, 0.6631, 0.5465, 0.6631, 0.5465, 0.6631, 0.5754, 0.3969, 0.5532, 0.3922, 0.5771, 0.3856, 0.5764, 0.3907, 0.5507, 0.3907, 0.5507, 0.3856, 0.5764, 0.3751, 0.5749, 0.3805, 0.5475, 0.375, 0.5475, 0.375, 0.5749, 0.3644, 0.5753, 0.3644, 0.5468, 0.3644, 0.5468, 0.3644, 0.5753, 0.3578, 0.5754, 0.3578, 0.5465, 0.4095, 0.5345, 0.3969, 0.5532, 0.3907, 0.5507, 0.4047, 0.5297, 0.4047, 0.5297, 0.3907, 0.5507, 0.3813, 0.5457, 0.3965, 0.5229, 0.375, 0.5016, 0.375, 0.545, 0.3644, 0.5461, 0.3644, 0.5004, 0.3644, 0.5004, 0.3644, 0.5461, 0.3578, 0.5465, 0.3578, 0.5, 0.4282, 0.5219, 0.4095, 0.5345, 0.4047, 0.5297, 0.4257, 0.5157, 0.4257, 0.5157, 0.4047, 0.5297, 0.3979, 0.5215, 0.4207, 0.5063, 0.42, 0.5, 0.3766, 0.5, 0.3754, 0.4894, 0.4211, 0.4894, 0.4211, 0.4894, 0.3754, 0.4894, 0.375, 0.4828, 0.4215, 0.4828, 0.4521, 0.5172, 0.4282, 0.5219, 0.4257, 0.5157, 0.4514, 0.5106, 0.4514, 0.5106, 0.4257, 0.5157, 0.4225, 0.5055, 0.4499, 0.5001, 0.4499, 0.5, 0.4225, 0.5, 0.4218, 0.4894, 0.4503, 0.4894, 0.4503, 0.4894, 0.4218, 0.4894, 0.4215, 0.4828, 0.4504, 0.4828, 0.6078, 0.5771, 0.6031, 0.5532, 0.6093, 0.5507, 0.6144, 0.5764, 0.6144, 0.5764, 0.6093, 0.5507, 0.6195, 0.5475, 0.6249, 0.5749, 0.625, 0.5749, 0.625, 0.5475, 0.6356, 0.5468, 0.6356, 0.5753, 0.6356, 0.5753, 0.6356, 0.5468, 0.6422, 0.5465, 0.6422, 0.5754, 0.6031, 0.5532, 0.5905, 0.5345, 0.5953, 0.5297, 0.6093, 0.5507, 0.6093, 0.5507, 0.5953, 0.5297, 0.6035, 0.5229, 0.6187, 0.5457, 0.625, 0.545, 0.625, 0.5016, 0.6356, 0.5004, 0.6356, 0.5461, 0.6356, 0.5461, 0.6356, 0.5004, 0.6422, 0.5, 0.6422, 0.5465, 0.5905, 0.5345, 0.5718, 0.5219, 0.5743, 0.5157, 0.5953, 0.5297, 0.5953, 0.5297, 0.5743, 0.5157, 0.5793, 0.5063, 0.6021, 0.5215, 0.6234, 0.5, 0.58, 0.5, 0.5789, 0.4894, 0.6246, 0.4894, 0.6246, 0.4894, 0.5789, 0.4894, 0.5785, 0.4828, 0.625, 0.4828, 0.5718, 0.5219, 0.5479, 0.5172, 0.5486, 0.5106, 0.5743, 0.5157, 0.5743, 0.5157, 0.5486, 0.5106, 0.5501, 0.5001, 0.5775, 0.5055, 0.5775, 0.5, 0.5501, 0.5, 0.5497, 0.4894, 0.5782, 0.4894, 0.5782, 0.4894, 0.5497, 0.4894, 0.5496, 0.4828, 0.5785, 0.4828, 0.3922, 0.6729, 0.3969, 0.6968, 0.3907, 0.6993, 0.3856, 0.6736, 0.3856, 0.6736, 0.3907, 0.6993, 0.3805, 0.7025, 0.3751, 0.6751, 0.375, 0.6751, 0.375, 0.7025, 0.3644, 0.7032, 0.3644, 0.6747, 0.3644, 0.6747, 0.3644, 0.7032, 0.3578, 0.7035, 0.3578, 0.6746, 0.3969, 0.6968, 0.4095, 0.7155, 0.4047, 0.7203, 0.3907, 0.6993, 0.3907, 0.6993, 0.4047, 0.7203, 0.3965, 0.7271, 0.3813, 0.7043, 0.375, 0.705, 0.375, 0.7484, 0.3644, 0.7496, 0.3644, 0.7039, 0.3644, 0.7039, 0.3644, 0.7496, 0.3578, 0.75, 0.3578, 0.7035, 0.4095, 0.7155, 0.4282, 0.7281, 0.4257, 0.7343, 0.4047, 0.7203, 0.4047, 0.7203, 0.4257, 0.7343, 0.4207, 0.7437, 0.3979, 0.7285, 0.3766, 0.75, 0.42, 0.75, 0.4211, 0.7606, 0.3754, 0.7606, 0.3754, 0.7606, 0.4211, 0.7606, 0.4215, 0.7672, 0.375, 0.7672, 0.4282, 0.7281, 0.4521, 0.7328, 0.4514, 0.7394, 0.4257, 0.7343, 0.4257, 0.7343, 0.4514, 0.7394, 0.4499, 0.7499, 0.4225, 0.7445, 0.4225, 0.75, 0.4499, 0.75, 0.4503, 0.7606, 0.4218, 0.7606, 0.4218, 0.7606, 0.4503, 0.7606, 0.4504, 0.7672, 0.4215, 0.7672, 0.6031, 0.6968, 0.6078, 0.6729, 0.6144, 0.6736, 0.6093, 0.6993, 0.6093, 0.6993, 0.6144, 0.6736, 0.6249, 0.6751, 0.6195, 0.7025, 0.625, 0.7025, 0.625, 0.6751, 0.6356, 0.6747, 0.6356, 0.7032, 0.6356, 0.7032, 0.6356, 0.6747, 0.6422, 0.6746, 0.6422, 0.7035, 0.5905, 0.7155, 0.6031, 0.6968, 0.6093, 0.6993, 0.5953, 0.7203, 0.5953, 0.7203, 0.6093, 0.6993, 0.6187, 0.7043, 0.6035, 0.7271, 0.625, 0.7484, 0.625, 0.705, 0.6356, 0.7039, 0.6356, 0.7496, 0.6356, 0.7496, 0.6356, 0.7039, 0.6422, 0.7035, 0.6422, 0.75, 0.5718, 0.7281, 0.5905, 0.7155, 0.5953, 0.7203, 0.5743, 0.7343, 0.5743, 0.7343, 0.5953, 0.7203, 0.6021, 0.7285, 0.5793, 0.7437, 0.58, 0.75, 0.6234, 0.75, 0.6246, 0.7606, 0.5789, 0.7606, 0.5789, 0.7606, 0.6246, 0.7606, 0.625, 0.7672, 0.5785, 0.7672, 0.5479, 0.7328, 0.5718, 0.7281, 0.5743, 0.7343, 0.5486, 0.7394, 0.5486, 0.7394, 0.5743, 0.7343, 0.5775, 0.7445, 0.5501, 0.7499, 0.5501, 0.75, 0.5775, 0.75, 0.5782, 0.7606, 0.5497, 0.7606, 0.5497, 0.7606, 0.5782, 0.7606, 0.5785, 0.7672, 0.5496, 0.7672, 0.3922, 0.5771, 0.3922, 0.6729, 0.3856, 0.6736, 0.3856, 0.5764, 0.3856, 0.5764, 0.3856, 0.6736, 0.375, 0.6741, 0.375, 0.5759, 0.375, 0.5759, 0.375, 0.6741, 0.3644, 0.6745, 0.3644, 0.5755, 0.3644, 0.5755, 0.3644, 0.6745, 0.3578, 0.6746, 0.3578, 0.5754, 0.4521, 0.7328, 0.5479, 0.7328, 0.5486, 0.7394, 0.4514, 0.7394, 0.4514, 0.7394, 0.5486, 0.7394, 0.5491, 0.75, 0.4509, 0.75, 0.4509, 0.75, 0.5491, 0.75, 0.5495, 0.7606, 0.4505, 0.7606, 0.4505, 0.7606, 0.5495, 0.7606, 0.5496, 0.7672, 0.4504, 0.7672, 0.6078, 0.6729, 0.6078, 0.5771, 0.6144, 0.5764, 0.6144, 0.6736, 0.6144, 0.6736, 0.6144, 0.5764, 0.625, 0.5759, 0.625, 0.6741, 0.625, 0.6741, 0.625, 0.5759, 0.6356, 0.5755, 0.6356, 0.6745, 0.6356, 0.6745, 0.6356, 0.5755, 0.6422, 0.5754, 0.6422, 0.6746, 0.5479, 0.5172, 0.4521, 0.5172, 0.4514, 0.5106, 0.5486, 0.5106, 0.5486, 0.5106, 0.4514, 0.5106, 0.4509, 0.5, 0.5491, 0.5, 0.5491, 0.5, 0.4509, 0.5, 0.4505, 0.4894, 0.5495, 0.4894, 0.5495, 0.4894, 0.4505, 0.4894, 0.4504, 0.4828, 0.5496, 0.4828, 0.3578, 0.5754, 0.3369, 0.5754, 0.3369, 0.5465, 0.3578, 0.5465, 0.391, 0.173, 0.3958, 0.1972, 0.3901, 0.1996, 0.3849, 0.1736, 0.3849, 0.1736, 0.3901, 0.1996, 0.3806, 0.2025, 0.3751, 0.1751, 0.125, 0.5749, 0.125, 0.5475, 0.1349, 0.5468, 0.1349, 0.5753, 0.1349, 0.5753, 0.1349, 0.5468, 0.141, 0.5465, 0.141, 0.5754, 0.3958, 0.1972, 0.4086, 0.2164, 0.4042, 0.2208, 0.3901, 0.1996, 0.3901, 0.1996, 0.4042, 0.2208, 0.3966, 0.2271, 0.3813, 0.2042, 0.125, 0.5451, 0.125, 0.5015, 0.1349, 0.5004, 0.1349, 0.5462, 0.1349, 0.5462, 0.1349, 0.5004, 0.141, 0.5, 0.141, 0.5465, 0.4086, 0.2164, 0.4278, 0.2292, 0.4254, 0.2349, 0.4042, 0.2208, 0.4042, 0.2208, 0.4254, 0.2349, 0.4208, 0.2437, 0.3979, 0.2284, 0.3765, 0.25, 0.4201, 0.25, 0.4212, 0.2599, 0.3754, 0.2599, 0.3754, 0.2599, 0.4212, 0.2599, 0.4215, 0.266, 0.375, 0.266, 0.4278, 0.2292, 0.452, 0.234, 0.4514, 0.2401, 0.4254, 0.2349, 0.4254, 0.2349, 0.4514, 0.2401, 0.4499, 0.2499, 0.4225, 0.2444, 0.4225, 0.25, 0.4499, 0.25, 0.4503, 0.2599, 0.4218, 0.2599, 0.4218, 0.2599, 0.4503, 0.2599, 0.4504, 0.266, 0.4215, 0.266, 0.6042, 0.1972, 0.609, 0.173, 0.6151, 0.1736, 0.6099, 0.1996, 0.6099, 0.1996, 0.6151, 0.1736, 0.6249, 0.1751, 0.6194, 0.2025, 0.875, 0.5475, 0.875, 0.5749, 0.8651, 0.5753, 0.8651, 0.5468, 0.8651, 0.5468, 0.8651, 0.5753, 0.859, 0.5754, 0.859, 0.5465, 0.5914, 0.2164, 0.6042, 0.1972, 0.6099, 0.1996, 0.5958, 0.2208, 0.5958, 0.2208, 0.6099, 0.1996, 0.6187, 0.2042, 0.6034, 0.2271, 0.875, 0.5015, 0.875, 0.5451, 0.8651, 0.5462, 0.8651, 0.5004, 0.8651, 0.5004, 0.8651, 0.5462, 0.859, 0.5465, 0.859, 0.5, 0.5722, 0.2292, 0.5914, 0.2164, 0.5958, 0.2208, 0.5746, 0.2349, 0.5746, 0.2349, 0.5958, 0.2208, 0.6021, 0.2284, 0.5792, 0.2437, 0.5799, 0.25, 0.6235, 0.25, 0.6246, 0.2599, 0.5788, 0.2599, 0.5788, 0.2599, 0.6246, 0.2599, 0.625, 0.266, 0.5785, 0.266, 0.548, 0.234, 0.5722, 0.2292, 0.5746, 0.2349, 0.5486, 0.2401, 0.5486, 0.2401, 0.5746, 0.2349, 0.5775, 0.2444, 0.5501, 0.2499, 0.5501, 0.25, 0.5775, 0.25, 0.5782, 0.2599, 0.5497, 0.2599, 0.5497, 0.2599, 0.5782, 0.2599, 0.5785, 0.266, 0.5496, 0.266, 0.3958, 0.0528, 0.391, 0.07698, 0.3849, 0.07637, 0.3901, 0.05041, 0.3901, 0.05041, 0.3849, 0.07637, 0.3751, 0.07494, 0.3806, 0.04746, 0.125, 0.7025, 0.125, 0.6751, 0.1349, 0.6747, 0.1349, 0.7032, 0.1349, 0.7032, 0.1349, 0.6747, 0.141, 0.6746, 0.141, 0.7035, 0.4086, 0.03364, 0.3958, 0.0528, 0.3901, 0.05041, 0.4042, 0.02922, 0.4042, 0.02922, 0.3901, 0.05041, 0.3813, 0.04577, 0.3966, 0.02286, 0.125, 0.7485, 0.125, 0.7049, 0.1349, 0.7038, 0.1349, 0.7496, 0.1349, 0.7496, 0.1349, 0.7038, 0.141, 0.7035, 0.141, 0.75, 0.4278, 0.02084, 0.4086, 0.03364, 0.4042, 0.02922, 0.4254, 0.01506, 0.4254, 0.01506, 0.4042, 0.02922, 0.3979, 0.02156, 0.4208, 0.006258, 0.4201, 1.0, 0.3765, 1.0, 0.3754, 0.9901, 0.4212, 0.9901, 0.4212, 0.9901, 0.3754, 0.9901, 0.375, 0.984, 0.4215, 0.984, 0.452, 0.01603, 0.4278, 0.02084, 0.4254, 0.01506, 0.4514, 0.009896, 0.4514, 0.009896, 0.4254, 0.01506, 0.4225, 0.005557, 0.4499, 9.022e-05, 0.4499, 1.0, 0.4225, 1.0, 0.4218, 0.9901, 0.4503, 0.9901, 0.4503, 0.9901, 0.4218, 0.9901, 0.4215, 0.984, 0.4504, 0.984, 0.609, 0.07698, 0.6042, 0.0528, 0.6099, 0.05041, 0.6151, 0.07637, 0.6151, 0.07637, 0.6099, 0.05041, 0.6194, 0.04746, 0.6249, 0.07494, 0.875, 0.6751, 0.875, 0.7025, 0.8651, 0.7032, 0.8651, 0.6747, 0.8651, 0.6747, 0.8651, 0.7032, 0.859, 0.7035, 0.859, 0.6746, 0.6042, 0.0528, 0.5914, 0.03364, 0.5958, 0.02922, 0.6099, 0.05041, 0.6099, 0.05041, 0.5958, 0.02922, 0.6034, 0.02286, 0.6187, 0.04577, 0.875, 0.7049, 0.875, 0.7485, 0.8651, 0.7496, 0.8651, 0.7038, 0.8651, 0.7038, 0.8651, 0.7496, 0.859, 0.75, 0.859, 0.7035, 0.5914, 0.03364, 0.5722, 0.02084, 0.5746, 0.01506, 0.5958, 0.02922, 0.5958, 0.02922, 0.5746, 0.01506, 0.5792, 0.006258, 0.6021, 0.02156, 0.6235, 1.0, 0.5799, 1.0, 0.5788, 0.9901, 0.6246, 0.9901, 0.6246, 0.9901, 0.5788, 0.9901, 0.5785, 0.984, 0.625, 0.984, 0.5722, 0.02084, 0.548, 0.01603, 0.5486, 0.009896, 0.5746, 0.01506, 0.5746, 0.01506, 0.5486, 0.009896, 0.5501, 9.022e-05, 0.5775, 0.005557, 0.5775, 1.0, 0.5501, 1.0, 0.5497, 0.9901, 0.5782, 0.9901, 0.5782, 0.9901, 0.5497, 0.9901, 0.5496, 0.984, 0.5785, 0.984, 0.391, 0.07698, 0.391, 0.173, 0.3849, 0.1736, 0.3849, 0.07637, 0.3849, 0.07637, 0.3849, 0.1736, 0.375, 0.1741, 0.375, 0.07586, 0.125, 0.6741, 0.125, 0.5759, 0.1349, 0.5755, 0.1349, 0.6745, 0.1349, 0.6745, 0.1349, 0.5755, 0.141, 0.5754, 0.141, 0.6746, 0.4504, 0.984, 0.5496, 0.984, 0.5495, 0.9901, 0.4505, 0.9901, 0.4505, 0.9901, 0.5495, 0.9901, 0.5491, 1.0, 0.4509, 1.0, 0.4509, 0.0, 0.5491, 0.0, 0.5486, 0.009896, 0.4514, 0.009896, 0.4514, 0.009896, 0.5486, 0.009896, 0.548, 0.01603, 0.452, 0.01603, 0.859, 0.6746, 0.859, 0.5754, 0.8651, 0.5755, 0.8651, 0.6745, 0.8651, 0.6745, 0.8651, 0.5755, 0.875, 0.5759, 0.875, 0.6741, 0.625, 0.07586, 0.625, 0.1741, 0.6151, 0.1736, 0.6151, 0.07637, 0.6151, 0.07637, 0.6151, 0.1736, 0.609, 0.173, 0.609, 0.07698, 0.5496, 0.266, 0.4504, 0.266, 0.4505, 0.2599, 0.5495, 0.2599, 0.5495, 0.2599, 0.4505, 0.2599, 0.4509, 0.25, 0.5491, 0.25, 0.5491, 0.25, 0.4509, 0.25, 0.4514, 0.2401, 0.5486, 0.2401, 0.5486, 0.2401, 0.4514, 0.2401, 0.452, 0.234, 0.548, 0.234, 0.141, 0.5754, 0.2958, 0.5754, 0.2958, 0.6746, 0.141, 0.6746])
me_cube_001.update()

# ---- objects
ob_bathroom_towel = bpy.data.objects.new('Bathroom Towel', me_cube_001)

# ---- transforms, parenting, visibility, modifiers, constraints
ob_bathroom_towel.location = (0.0, 0.0, 0.0)
ob_bathroom_towel.scale = (0.2097, 0.08953, 0.02185)

# ---- collection membership
col_collection.objects.link(ob_bathroom_towel)

# ---- scene / render settings (as saved in the file)
scene.frame_start = 1; scene.frame_end = 250; scene.frame_set(1)
scene.render.engine = 'BLENDER_EEVEE_NEXT'
scene.cycles.sampling_pattern = 'TABULATED_SOBOL'
bpy.context.view_layer.update()

# ---- added for rendering (the .blend has no active camera and no usable light): camera, sun
cam_auto = bpy.data.cameras.new('AutoCamera')
cam_auto.lens = 50.0
cam_auto.sensor_width = 36.0
cam_auto.clip_end = 1000.0
ob_auto_camera = bpy.data.objects.new('AutoCamera', cam_auto)
scene.collection.objects.link(ob_auto_camera)
ob_auto_camera.location = (0.423864, -0.508637, 0.339092)
ob_auto_camera.rotation_euler = (1.09748, -7.21219e-08, 0.694738)
scene.camera = ob_auto_camera
light_auto_sun = bpy.data.lights.new('AutoSun', 'SUN')
light_auto_sun.energy = 3.0
light_auto_sun.angle = 0.0523599
ob_auto_sun = bpy.data.objects.new('AutoSun', light_auto_sun)
scene.collection.objects.link(ob_auto_sun)
ob_auto_sun.rotation_euler = (0.872665, 0.174533, 0.523599)
bpy.context.view_layer.update()
